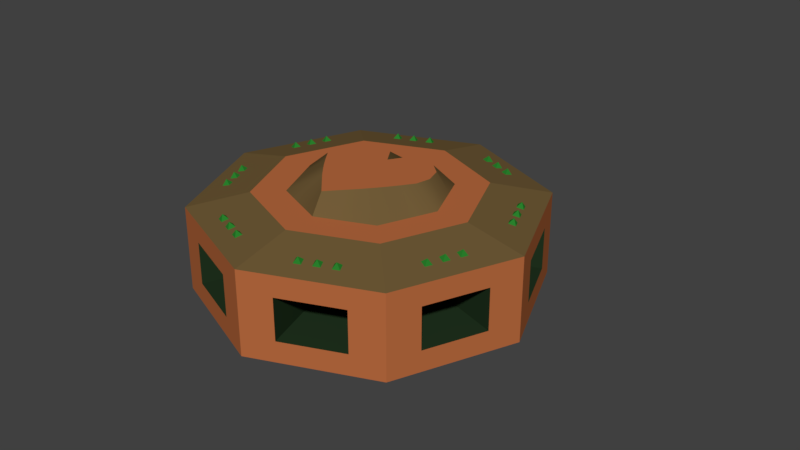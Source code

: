 # Source: cannoneer.blend  (saved by Blender 2.79.0; exported with 4.5.12 LTS)
import bpy
from mathutils import Matrix  # noqa: F401  (used for matrix-valued properties, if any)

bpy.ops.wm.read_factory_settings(use_empty=True)
scene = bpy.context.scene
scene.name = 'Scene'

# ---- collections
col_collection_1 = bpy.data.collections.new('Collection 1'); scene.collection.children.link(col_collection_1)
col_collection_2 = bpy.data.collections.new('Collection 2'); scene.collection.children.link(col_collection_2)
col_collection_2.hide_render = True
col_collection_2.hide_viewport = True
col_collection_3 = bpy.data.collections.new('Collection 3'); scene.collection.children.link(col_collection_3)
col_collection_3.hide_render = True
col_collection_3.hide_viewport = True
col_collection_4 = bpy.data.collections.new('Collection 4'); scene.collection.children.link(col_collection_4)
col_collection_4.hide_render = True
col_collection_4.hide_viewport = True

# ---- materials (node trees are filled in below, after node groups)
mat_bulb = bpy.data.materials.new('bulb')
mat_bulb.alpha_threshold = 0.0
mat_bulb.use_transparent_shadow = False
mat_bulb.diffuse_color = (0.02235, 0.214, 0.02544, 1.0)
mat_bulb.roughness = 0.5
mat_bulb.specular_intensity = 1.0
mat_body = bpy.data.materials.new('body')
mat_body.alpha_threshold = 0.0
mat_body.use_transparent_shadow = False
mat_body.diffuse_color = (0.4869, 0.1462, 0.05011, 1.0)
mat_body.roughness = 0.5
mat_body.specular_intensity = 1.0
mat_inner = bpy.data.materials.new('inner')
mat_inner.alpha_threshold = 0.0
mat_inner.use_transparent_shadow = False
mat_inner.diffuse_color = (0.01514, 0.03307, 0.01362, 1.0)
mat_inner.roughness = 0.5
mat_inner.specular_intensity = 1.0
mat_roof = bpy.data.materials.new('roof')
mat_roof.alpha_threshold = 0.0
mat_roof.use_transparent_shadow = False
mat_roof.diffuse_color = (0.1626, 0.1045, 0.03907, 1.0)
mat_roof.roughness = 0.5
mat_roof.specular_intensity = 1.0
mat_cannon = bpy.data.materials.new('cannon')
mat_cannon.alpha_threshold = 0.0
mat_cannon.use_transparent_shadow = False
mat_cannon.diffuse_color = (0.04695, 0.01965, 0.01895, 1.0)
mat_cannon.roughness = 0.5
mat_cannon.specular_intensity = 1.0
mat_ball = bpy.data.materials.new('ball')
mat_ball.alpha_threshold = 0.0
mat_ball.use_transparent_shadow = False
mat_ball.diffuse_color = (0.05222, 0.06715, 0.1473, 1.0)
mat_ball.roughness = 0.5
mat_ball.specular_intensity = 1.0
mat_shield = bpy.data.materials.new('shield')
mat_shield.alpha_threshold = 0.0
mat_shield.use_transparent_shadow = False
mat_shield.diffuse_color = (0.8553, 1.0, 0.7727, 1.0)
mat_shield.roughness = 0.5
mat_shield.specular_intensity = 1.0

# ---- material node trees

# ---- world
world_world = bpy.data.worlds.new('World'); scene.world = world_world
world_world.color = (0.05088, 0.05088, 0.05088)
world_world.use_sun_shadow = False
world_world.sun_shadow_jitter_overblur = 0.0
world_world.cycles.sampling_method = 'MANUAL'

# ---- meshes
me_bulb = bpy.data.meshes.new('bulb')
me_bulb.from_pydata([(0.7792, -0.2895, 0.2588), (0.7557, -0.3463, 0.2588), (0.7002, -0.3232, 0.2712), (0.7237, -0.2665, 0.2712), (0.7477, -0.3097, 0.3075), (0.8175, -0.1971, 0.2588), (0.794, -0.2539, 0.2588), (0.7384, -0.2309, 0.2712), (0.7619, -0.1741, 0.2712), (0.786, -0.2173, 0.3075), (0.741, -0.3819, 0.2588), (0.7175, -0.4386, 0.2588), (0.6619, -0.4156, 0.2712), (0.6854, -0.3589, 0.2712), (0.7095, -0.4021, 0.3075)], [], [(0, 4, 1), (1, 4, 2), (2, 4, 3), (3, 4, 0), (5, 9, 6), (6, 9, 7), (7, 9, 8), (8, 9, 5), (10, 14, 11), (11, 14, 12), (12, 14, 13), (13, 14, 10)])
me_bulb.materials.append(mat_bulb)
me_bulb.use_remesh_preserve_volume = False
me_bulb.use_remesh_preserve_attributes = False
me_bulb.use_mirror_vertex_groups = False
me_bulb.update()
me_body = bpy.data.meshes.new('body')
me_body.from_pydata([(0.7071, -0.7071, -0.25), (0.7071, -0.7071, 0.25), (0.4596, -0.4596, 0.3251), (0.7071, -0.7071, 0.125), (0.7071, -0.7071, -0.125), (0.5303, -0.7803, -0.25), (0.1768, -0.9268, -0.25), (0.1768, -0.9268, 0.25), (0.5303, -0.7803, 0.25), (0.5303, -0.7803, -0.125), (0.1768, -0.9268, -0.125), (0.5303, -0.7803, 0.125), (0.1768, -0.9268, 0.125), (0.9268, -0.1768, -0.25), (0.7803, -0.5303, -0.25), (0.7803, -0.5303, 0.25), (0.9268, -0.1768, 0.25), (0.9268, -0.1768, -0.125), (0.7803, -0.5303, -0.125), (0.9268, -0.1768, 0.125), (0.7803, -0.5303, 0.125), (0.4118, -0.1076, 0.3251), (0.3064, -0.5231, 0.3251), (0.1532, -0.5865, 0.3251), (0.5865, -0.1532, 0.3251), (0.5231, -0.3064, 0.3251), (0.1076, -0.4118, 0.3251), (-0.7071, -0.7071, -0.25), (-0.7071, -0.7071, 0.25), (0.0, -1.0, -0.25), (0.0, -1.0, 0.25), (0.0, -0.65, 0.3251), (-0.4596, -0.4596, 0.3251), (-0.7071, -0.7071, 0.125), (-0.7071, -0.7071, -0.125), (0.0, -1.0, 0.125), (0.0, -1.0, -0.125), (-0.5303, -0.7803, -0.25), (-0.1768, -0.9268, -0.25), (-0.1768, -0.9268, 0.25), (-0.5303, -0.7803, 0.25), (-0.5303, -0.7803, -0.125), (-0.1768, -0.9268, -0.125), (-0.5303, -0.7803, 0.125), (-0.1768, -0.9268, 0.125), (-0.9268, -0.1768, -0.25), (-0.7803, -0.5303, -0.25), (-0.7803, -0.5303, 0.25), (-0.9268, -0.1768, 0.25), (-0.9268, -0.1768, -0.125), (-0.7803, -0.5303, -0.125), (-0.9268, -0.1768, 0.125), (-0.7803, -0.5303, 0.125), (-0.2151, -0.3673, 0.3251), (-0.3064, -0.5231, 0.3251), (-0.1532, -0.5865, 0.3251), (-0.5865, -0.1532, 0.3251), (-0.5231, -0.3064, 0.3251), (-0.3227, -0.3227, 0.3251), (-0.1076, -0.4118, 0.3251), (-0.3673, -0.2151, 0.3251), (1.0, 0.0, -0.25), (1.0, 0.0, 0.25), (0.7071, 0.7071, -0.25), (0.7071, 0.7071, 0.25), (0.3227, 0.3227, 0.3251), (0.65, 0.0, 0.3251), (0.4596, 0.4596, 0.3251), (1.0, 0.0, 0.125), (1.0, 0.0, -0.125), (0.7071, 0.7071, 0.125), (0.7071, 0.7071, -0.125), (0.5303, 0.7803, -0.25), (0.1768, 0.9268, -0.25), (0.1768, 0.9268, 0.25), (0.5303, 0.7803, 0.25), (0.5303, 0.7803, -0.125), (0.1768, 0.9268, -0.125), (0.5303, 0.7803, 0.125), (0.1768, 0.9268, 0.125), (0.9268, 0.1768, -0.25), (0.7803, 0.5303, -0.25), (0.7803, 0.5303, 0.25), (0.9268, 0.1768, 0.25), (0.9268, 0.1768, -0.125), (0.7803, 0.5303, -0.125), (0.9268, 0.1768, 0.125), (0.7803, 0.5303, 0.125), (0.2151, 0.3673, 0.3251), (0.1076, 0.4118, 0.3251), (0.3064, 0.5231, 0.3251), (0.1532, 0.5865, 0.3251), (0.5865, 0.1532, 0.3251), (0.5231, 0.3064, 0.3251), (0.4564, 0.0, 0.3251), (0.4118, 0.1076, 0.3251), (-1.0, 0.0, -0.25), (-1.0, 0.0, 0.25), (-0.7071, 0.7071, -0.25), (-0.7071, 0.7071, 0.25), (0.0, 1.0, -0.25), (0.0, 1.0, 0.25), (0.0, 0.4564, 0.3251), (-0.65, 0.0, 0.3251), (0.0, 0.65, 0.3251), (-0.4596, 0.4596, 0.3251), (0.0, 0.0, -0.25), (-1.0, 0.0, 0.125), (-1.0, 0.0, -0.125), (-0.7071, 0.7071, 0.125), (-0.7071, 0.7071, -0.125), (0.0, 1.0, 0.125), (0.0, 1.0, -0.125), (-0.5303, 0.7803, -0.25), (-0.1768, 0.9268, -0.25), (-0.1768, 0.9268, 0.25), (-0.5303, 0.7803, 0.25), (-0.5303, 0.7803, -0.125), (-0.1768, 0.9268, -0.125), (-0.5303, 0.7803, 0.125), (-0.1768, 0.9268, 0.125), (-0.9268, 0.1768, -0.25), (-0.7803, 0.5303, -0.25), (-0.7803, 0.5303, 0.25), (-0.9268, 0.1768, 0.25), (-0.9268, 0.1768, -0.125), (-0.7803, 0.5303, -0.125), (-0.9268, 0.1768, 0.125), (-0.7803, 0.5303, 0.125), (-0.3064, 0.5231, 0.3251), (-0.1532, 0.5865, 0.3251), (-0.5865, 0.1532, 0.3251), (-0.5231, 0.3064, 0.3251), (0.0, 0.0, 0.0), (-0.3227, 0.3227, 0.3251), (-0.2151, 0.3673, 0.3251), (-0.1076, 0.4118, 0.3251), (0.3227, -0.3227, 0.3251), (0.2151, -0.3673, 0.3251), (0.3673, -0.2151, 0.3251), (0.0, -0.4564, 0.3251), (-0.4118, -0.1076, 0.3251), (0.3673, 0.2151, 0.3251), (-0.4564, 0.0, 0.3251), (-0.4118, 0.1076, 0.3251), (-0.3673, 0.2151, 0.3251), (0.0, 0.0, 0.4414), (0.2216, -0.1298, 0.4414), (0.2662, -0.06952, 0.4414), (-0.157, 0.268, 0.4414), (-0.2391, 0.2391, 0.4414), (0.0, 0.137, 0.4414), (0.06067, 0.2323, 0.4414), (-0.1807, -0.1807, 0.4414), (-0.2216, -0.1298, 0.4414), (-0.06067, 0.2323, 0.4414), (0.157, 0.268, 0.4414), (0.2391, 0.2391, 0.4414), (0.0, -0.3839, 0.4414), (-0.07791, -0.2983, 0.4414), (-0.3336, 0.08714, 0.4414), (-0.3146, 0.0, 0.4414), (0.1807, -0.1807, 0.4414), (-0.1368, -0.2336, 0.4414), (-0.3062, 0.1794, 0.4414), (0.07791, -0.2983, 0.4414), (0.3336, 0.08714, 0.4414), (0.3146, 0.0, 0.4414), (0.1368, -0.2336, 0.4414), (0.3062, 0.1794, 0.4414), (-0.2662, -0.06952, 0.4414)], [], [(20, 15, 1, 3), (12, 7, 30, 35), (7, 8, 22, 23), (24, 66, 94, 21), (22, 2, 137, 138), (14, 0, 106), (6, 29, 106), (6, 10, 36, 29), (10, 12, 35, 36), (14, 18, 4, 0), (18, 20, 3, 4), (4, 3, 11, 9), (12, 10, 133), (0, 4, 9, 5), (5, 9, 10, 6), (0, 5, 106), (5, 6, 106), (3, 1, 8, 11), (11, 8, 7, 12), (69, 68, 19, 17), (17, 19, 133), (61, 69, 17, 13), (13, 17, 18, 14), (61, 13, 106), (13, 14, 106), (68, 62, 16, 19), (19, 16, 15, 20), (31, 23, 26, 140), (23, 22, 138, 26), (2, 25, 139, 137), (25, 24, 21, 139), (62, 66, 24, 16), (15, 16, 24, 25), (1, 15, 25, 2), (1, 2, 22, 8), (30, 7, 23, 31), (9, 11, 133), (18, 17, 133), (19, 20, 133), (20, 18, 133), (10, 9, 133), (11, 12, 133), (52, 33, 28, 47), (44, 35, 30, 39), (39, 55, 54, 40), (56, 141, 143, 103), (54, 53, 58, 32), (46, 106, 27), (38, 106, 29), (38, 29, 36, 42), (42, 36, 35, 44), (46, 27, 34, 50), (50, 34, 33, 52), (34, 41, 43, 33), (44, 133, 42), (27, 37, 41, 34), (37, 38, 42, 41), (27, 106, 37), (37, 106, 38), (33, 43, 40, 28), (43, 44, 39, 40), (108, 49, 51, 107), (49, 133, 51), (96, 45, 49, 108), (45, 46, 50, 49), (96, 106, 45), (45, 106, 46), (107, 51, 48, 97), (51, 52, 47, 48), (31, 140, 59, 55), (55, 59, 53, 54), (32, 58, 60, 57), (57, 60, 141, 56), (97, 48, 56, 103), (47, 57, 56, 48), (28, 32, 57, 47), (28, 40, 54, 32), (30, 31, 55, 39), (41, 133, 43), (50, 133, 49), (51, 133, 52), (52, 133, 50), (42, 133, 41), (43, 133, 44), (87, 70, 64, 82), (79, 111, 101, 74), (74, 91, 90, 75), (92, 95, 94, 66), (90, 88, 65, 67), (81, 106, 63), (73, 106, 100), (73, 100, 112, 77), (77, 112, 111, 79), (81, 63, 71, 85), (85, 71, 70, 87), (71, 76, 78, 70), (79, 133, 77), (63, 72, 76, 71), (72, 73, 77, 76), (63, 106, 72), (72, 106, 73), (70, 78, 75, 64), (78, 79, 74, 75), (69, 84, 86, 68), (84, 133, 86), (61, 80, 84, 69), (80, 81, 85, 84), (61, 106, 80), (80, 106, 81), (68, 86, 83, 62), (86, 87, 82, 83), (104, 102, 89, 91), (91, 89, 88, 90), (67, 65, 142, 93), (93, 142, 95, 92), (62, 83, 92, 66), (82, 93, 92, 83), (64, 67, 93, 82), (64, 75, 90, 67), (101, 104, 91, 74), (76, 133, 78), (85, 133, 84), (86, 133, 87), (87, 133, 85), (77, 133, 76), (78, 133, 79), (128, 123, 99, 109), (120, 115, 101, 111), (115, 116, 129, 130), (131, 103, 143, 144), (129, 105, 134, 135), (122, 98, 106), (114, 100, 106), (114, 118, 112, 100), (118, 120, 111, 112), (122, 126, 110, 98), (126, 128, 109, 110), (110, 109, 119, 117), (120, 118, 133), (98, 110, 117, 113), (113, 117, 118, 114), (98, 113, 106), (113, 114, 106), (109, 99, 116, 119), (119, 116, 115, 120), (108, 107, 127, 125), (125, 127, 133), (96, 108, 125, 121), (121, 125, 126, 122), (96, 121, 106), (121, 122, 106), (107, 97, 124, 127), (127, 124, 123, 128), (104, 130, 136, 102), (130, 129, 135, 136), (105, 132, 145, 134), (132, 131, 144, 145), (97, 103, 131, 124), (123, 124, 131, 132), (99, 123, 132, 105), (99, 105, 129, 116), (101, 115, 130, 104), (117, 119, 133), (126, 125, 133), (127, 128, 133), (128, 126, 133), (118, 117, 133), (119, 120, 133), (157, 156, 146), (156, 152, 146), (169, 157, 146), (170, 154, 146), (153, 163, 146), (148, 146, 147), (159, 158, 146), (161, 170, 146), (168, 146, 165), (147, 146, 162), (167, 166, 146), (154, 153, 146), (164, 146, 150), (162, 146, 168), (167, 146, 148), (160, 146, 164), (150, 146, 149), (163, 159, 146), (149, 146, 155), (166, 169, 146), (161, 146, 160), (165, 146, 158), (152, 151, 146), (155, 146, 151), (142, 65, 157, 169), (136, 155, 151, 102), (94, 167, 148, 21), (141, 60, 154, 170), (145, 164, 150, 134), (138, 168, 165, 26), (143, 141, 170, 161), (95, 142, 169, 166), (137, 162, 168, 138), (53, 59, 159, 163), (94, 95, 166, 167), (26, 165, 158, 140), (144, 160, 164, 145), (58, 53, 163, 153), (88, 89, 152, 156), (139, 147, 162, 137), (143, 161, 160, 144), (59, 140, 158, 159), (65, 88, 156, 157), (135, 149, 155, 136), (60, 58, 153, 154), (89, 102, 151, 152), (134, 150, 149, 135), (21, 148, 147, 139)])
me_body.polygons.foreach_set('use_smooth', [True] * 216)
me_body.polygons.foreach_set('material_index', [0, 0, 2, 0, 0, 0, 0, 0, 0, 0, 0, 0, 1, 0, 0, 0, 0, 0, 0, 0, 1, 0, 0, 0, 0, 0, 0, 0, 0, 0, 0, 2, 2, 2, 2, 2, 1, 1, 1, 1, 1, 1, 0, 0, 2, 0, 0, 0, 0, 0, 0, 0, 0, 0, 1, 0, 0, 0, 0, 0, 0, 0, 1, 0, 0, 0, 0, 0, 0, 0, 0, 0, 0, 2, 2, 2, 2, 2, 1, 1, 1, 1, 1, 1, 0, 0, 2, 0, 0, 0, 0, 0, 0, 0, 0, 0, 1, 0, 0, 0, 0, 0, 0, 0, 1, 0, 0, 0, 0, 0, 0, 0, 0, 0, 0, 2, 2, 2, 2, 2, 1, 1, 1, 1, 1, 1, 0, 0, 2, 0, 0, 0, 0, 0, 0, 0, 0, 0, 1, 0, 0, 0, 0, 0, 0, 0, 1, 0, 0, 0, 0, 0, 0, 0, 0, 0, 0, 2, 2, 2, 2, 2, 1, 1, 1, 1, 1, 1, 0, 0, 0, 0, 0, 0, 0, 0, 0, 0, 0, 0, 0, 0, 0, 0, 0, 0, 0, 0, 0, 0, 0, 0, 2, 2, 2, 2, 2, 2, 2, 2, 2, 2, 2, 2, 2, 2, 2, 2, 2, 2, 2, 2, 2, 2, 2, 2])
_k = set([(1, 2), (1, 8), (1, 15), (2, 22), (2, 25), (7, 8), (7, 30), (15, 16), (16, 62), (21, 94), (21, 139), (22, 23), (23, 31), (24, 25), (24, 66), (26, 138), (26, 140), (28, 32), (28, 40), (28, 47), (30, 31), (30, 39), (31, 55), (32, 54), (32, 57), (39, 40), (47, 48), (48, 97), (53, 58), (53, 59), (54, 55), (56, 57), (56, 103), (58, 60), (59, 140), (60, 141), (62, 66), (62, 83), (64, 67), (64, 75), (64, 82), (65, 88), (65, 142), (66, 92), (67, 90), (67, 93), (74, 75), (74, 101), (82, 83), (88, 89), (89, 102), (90, 91), (91, 104), (92, 93), (94, 95), (95, 142), (97, 103), (97, 124), (99, 105), (99, 116), (99, 123), (101, 104), (101, 115), (102, 136), (102, 151), (103, 131), (104, 130), (105, 129), (105, 132), (115, 116), (123, 124), (129, 130), (131, 132), (134, 135), (134, 145), (135, 136), (137, 138), (137, 139), (140, 158), (141, 143), (143, 144), (144, 145), (147, 148), (147, 162), (148, 167), (149, 150), (149, 155), (150, 164), (151, 152), (151, 155), (152, 156), (153, 154), (153, 163), (154, 170), (156, 157), (157, 169), (158, 159), (158, 165), (159, 163), (160, 161), (160, 164), (161, 170), (162, 168), (165, 168), (166, 167), (166, 169)])
me_body.attributes.new('sharp_edge', 'BOOLEAN', 'EDGE').data.foreach_set('value', [ (min(e.vertices), max(e.vertices)) in _k for e in me_body.edges])
me_body.materials.append(mat_body)
me_body.materials.append(mat_inner)
me_body.materials.append(mat_roof)
me_body.use_remesh_preserve_volume = False
me_body.use_remesh_preserve_attributes = False
me_body.use_mirror_vertex_groups = False
me_body.update()
me_cannon = bpy.data.meshes.new('cannon')
me_cannon.from_pydata([(0.3463, 1.523, 1.424e-07), (0.3463, -0.401, 2.774e-08), (0.32, 1.523, -0.1325), (0.32, -0.401, -0.1325), (0.2449, 1.523, -0.2449), (0.2449, -0.401, -0.2449), (0.1325, 1.523, -0.32), (0.1325, -0.401, -0.32), (-5.588e-08, 1.523, -0.3463), (6.333e-08, -0.401, -0.3463), (-0.1325, 1.523, -0.32), (-0.1325, -0.401, -0.32), (-0.2449, 1.523, -0.2449), (-0.2449, -0.401, -0.2449), (-0.32, 1.523, -0.1325), (-0.32, -0.401, -0.1325), (-0.3463, 1.523, -2.96e-08), (-0.3463, -0.401, -8.694e-08), (-0.32, 1.523, 0.1325), (-0.32, -0.401, 0.1325), (-0.2449, 1.523, 0.2449), (-0.2449, -0.401, 0.2449), (-0.1325, 1.523, 0.32), (-0.1325, -0.401, 0.32), (-1.751e-07, 1.523, 0.3463), (3.725e-09, -0.401, 0.3463), (0.1325, 1.523, 0.32), (0.1325, -0.401, 0.32), (0.2449, 1.523, 0.2449), (0.2449, -0.401, 0.2449), (0.32, 1.523, 0.1325), (0.32, -0.401, 0.1325), (0.3463, 0.405, 1.171e-07), (0.4989, 0.001979, 8.452e-08), (0.4609, 0.001979, -0.1909), (0.32, 0.405, -0.1325), (0.3528, 0.001979, -0.3528), (0.2449, 0.405, -0.2449), (0.1909, 0.001979, -0.4609), (0.1325, 0.405, -0.32), (6.333e-08, 0.001979, -0.4989), (-1.118e-08, 0.405, -0.3463), (-0.1909, 0.001979, -0.4609), (-0.1325, 0.405, -0.32), (-0.3528, 0.001978, -0.3528), (-0.2449, 0.405, -0.2449), (-0.4609, 0.001978, -0.1909), (-0.32, 0.405, -0.1325), (-0.4989, 0.001979, -1.142e-07), (-0.3463, 0.405, -3.187e-08), (-0.4609, 0.001978, 0.1909), (-0.32, 0.405, 0.1325), (-0.3528, 0.001978, 0.3528), (-0.2449, 0.405, 0.2449), (-0.1909, 0.001979, 0.4609), (-0.1325, 0.405, 0.32), (-5.588e-08, 0.001979, 0.4989), (-6.333e-08, 0.405, 0.3463), (0.1909, 0.001979, 0.4609), (0.1325, 0.405, 0.32), (0.3528, 0.001979, 0.3528), (0.2449, 0.405, 0.2449), (0.4609, 0.001979, 0.1909), (0.32, 0.405, 0.1325), (0.1961, -0.4822, 2.774e-08), (0.2314, 1.523, 1.044e-07), (0.2137, 1.523, -0.08854), (0.1636, 1.523, -0.1636), (0.08854, 1.523, -0.2137), (-5.588e-08, 1.523, -0.2314), (-0.08854, 1.523, -0.2137), (-0.1636, 1.523, -0.1636), (-0.2137, 1.523, -0.08854), (-0.2314, 1.523, -1.057e-08), (-0.2137, 1.523, 0.08854), (-0.1636, 1.523, 0.1636), (-0.08854, 1.523, 0.2137), (-1.751e-07, 1.523, 0.2314), (0.08854, 1.523, 0.2137), (0.1636, 1.523, 0.1636), (0.2137, 1.523, 0.08854), (-8.941e-08, 0.5533, 2.774e-08), (0.435, 0.2706, 1.171e-07), (0.4019, 0.2706, -0.1665), (0.3076, 0.2706, -0.3076), (0.1665, 0.2706, -0.4019), (3.725e-09, 0.2706, -0.435), (-0.1665, 0.2706, -0.4019), (-0.3076, 0.2706, -0.3076), (-0.4019, 0.2706, -0.1665), (-0.435, 0.2706, -7.657e-08), (-0.4019, 0.2706, 0.1665), (-0.3076, 0.2706, 0.3076), (-0.1665, 0.2706, 0.4019), (-5.588e-08, 0.2706, 0.435), (0.1665, 0.2706, 0.4019), (0.3076, 0.2706, 0.3076), (0.4019, 0.2706, 0.1665), (0.435, -0.2667, 5.754e-08), (0.4019, -0.2667, -0.1665), (0.3076, -0.2667, -0.3076), (0.1665, -0.2667, -0.4019), (6.333e-08, -0.2667, -0.435), (-0.1665, -0.2667, -0.4019), (-0.3076, -0.2667, -0.3076), (-0.4019, -0.2667, -0.1665), (-0.435, -0.2667, -1.041e-07), (-0.4019, -0.2667, 0.1665), (-0.3076, -0.2667, 0.3076), (-0.1665, -0.2667, 0.4019), (3.725e-09, -0.2667, 0.435), (0.1665, -0.2667, 0.4019), (0.3076, -0.2667, 0.3076), (0.4019, -0.2667, 0.1665), (0.1812, -0.4822, -0.07504), (0.1387, -0.4822, -0.1387), (0.07504, -0.4822, -0.1812), (6.333e-08, -0.4822, -0.1961), (-0.07504, -0.4822, -0.1812), (-0.1387, -0.4822, -0.1387), (-0.1812, -0.4822, -0.07504), (-0.1961, -0.4822, -3.719e-08), (-0.1812, -0.4822, 0.07504), (-0.1387, -0.4822, 0.1387), (-0.07504, -0.4822, 0.1812), (6.333e-08, -0.4822, 0.1961), (0.07504, -0.4822, 0.1812), (0.1387, -0.4822, 0.1387), (0.1812, -0.4822, 0.07504), (6.333e-08, -0.5209, 2.774e-08)], [], [(98, 1, 3, 99), (99, 3, 5, 100), (100, 5, 7, 101), (101, 7, 9, 102), (102, 9, 11, 103), (103, 11, 13, 104), (104, 13, 15, 105), (105, 15, 17, 106), (106, 17, 19, 107), (107, 19, 21, 108), (108, 21, 23, 109), (109, 23, 25, 110), (110, 25, 27, 111), (111, 27, 29, 112), (7, 5, 115, 116), (112, 29, 31, 113), (113, 31, 1, 98), (20, 22, 76, 75), (30, 63, 32, 0), (97, 62, 33, 82), (28, 61, 63, 30), (96, 60, 62, 97), (26, 59, 61, 28), (95, 58, 60, 96), (24, 57, 59, 26), (94, 56, 58, 95), (22, 55, 57, 24), (93, 54, 56, 94), (20, 53, 55, 22), (92, 52, 54, 93), (18, 51, 53, 20), (91, 50, 52, 92), (16, 49, 51, 18), (90, 48, 50, 91), (14, 47, 49, 16), (89, 46, 48, 90), (12, 45, 47, 14), (88, 44, 46, 89), (10, 43, 45, 12), (87, 42, 44, 88), (8, 41, 43, 10), (86, 40, 42, 87), (6, 39, 41, 8), (85, 38, 40, 86), (4, 37, 39, 6), (84, 36, 38, 85), (2, 35, 37, 4), (83, 34, 36, 84), (0, 32, 35, 2), (82, 33, 34, 83), (11, 9, 117, 118), (5, 3, 114, 115), (19, 17, 121, 122), (1, 31, 128, 64), (13, 11, 118, 119), (3, 1, 64, 114), (31, 29, 127, 128), (25, 23, 124, 125), (17, 15, 120, 121), (21, 19, 122, 123), (15, 13, 119, 120), (27, 25, 125, 126), (9, 7, 116, 117), (29, 27, 126, 127), (23, 21, 123, 124), (68, 69, 81), (30, 0, 65, 80), (6, 8, 69, 68), (16, 18, 74, 73), (26, 28, 79, 78), (2, 4, 67, 66), (12, 14, 72, 71), (22, 24, 77, 76), (8, 10, 70, 69), (18, 20, 75, 74), (28, 30, 80, 79), (4, 6, 68, 67), (14, 16, 73, 72), (0, 2, 66, 65), (24, 26, 78, 77), (10, 12, 71, 70), (76, 77, 81), (69, 70, 81), (77, 78, 81), (70, 71, 81), (78, 79, 81), (71, 72, 81), (79, 80, 81), (72, 73, 81), (65, 66, 81), (80, 65, 81), (73, 74, 81), (66, 67, 81), (74, 75, 81), (67, 68, 81), (75, 76, 81), (32, 82, 83, 35), (35, 83, 84, 37), (37, 84, 85, 39), (39, 85, 86, 41), (41, 86, 87, 43), (43, 87, 88, 45), (45, 88, 89, 47), (47, 89, 90, 49), (49, 90, 91, 51), (51, 91, 92, 53), (53, 92, 93, 55), (55, 93, 94, 57), (57, 94, 95, 59), (59, 95, 96, 61), (61, 96, 97, 63), (63, 97, 82, 32), (62, 113, 98, 33), (60, 112, 113, 62), (58, 111, 112, 60), (56, 110, 111, 58), (54, 109, 110, 56), (52, 108, 109, 54), (50, 107, 108, 52), (48, 106, 107, 50), (46, 105, 106, 48), (44, 104, 105, 46), (42, 103, 104, 44), (40, 102, 103, 42), (38, 101, 102, 40), (36, 100, 101, 38), (34, 99, 100, 36), (33, 98, 99, 34), (114, 64, 129), (121, 120, 129), (128, 127, 129), (120, 119, 129), (127, 126, 129), (119, 118, 129), (126, 125, 129), (118, 117, 129), (125, 124, 129), (117, 116, 129), (124, 123, 129), (116, 115, 129), (64, 128, 129), (123, 122, 129), (115, 114, 129), (122, 121, 129)])
me_cannon.polygons.foreach_set('use_smooth', [True] * 144)
me_cannon.polygons.foreach_set('material_index', [0, 0, 0, 0, 0, 0, 0, 0, 0, 0, 0, 0, 0, 0, 0, 0, 0, 0, 0, 0, 0, 0, 0, 0, 0, 0, 0, 0, 0, 0, 0, 0, 0, 0, 0, 0, 0, 0, 0, 0, 0, 0, 0, 0, 0, 0, 0, 0, 0, 0, 0, 0, 0, 0, 0, 0, 0, 0, 0, 0, 0, 0, 0, 0, 0, 1, 0, 0, 0, 0, 0, 0, 0, 0, 0, 0, 0, 0, 0, 0, 0, 1, 1, 1, 1, 1, 1, 1, 1, 1, 1, 1, 1, 1, 1, 1, 0, 0, 0, 0, 0, 0, 0, 0, 0, 0, 0, 0, 0, 0, 0, 0, 0, 0, 0, 0, 0, 0, 0, 0, 0, 0, 0, 0, 0, 0, 0, 0, 0, 0, 0, 0, 0, 0, 0, 0, 0, 0, 0, 0, 0, 0, 0, 0])
me_cannon.materials.append(mat_cannon)
me_cannon.materials.append(mat_inner)
me_cannon.use_remesh_preserve_volume = False
me_cannon.use_remesh_preserve_attributes = False
me_cannon.use_mirror_vertex_groups = False
me_cannon.update()
me_ball = bpy.data.meshes.new('ball')
me_ball.from_pydata([(0.0, 0.0, -1.0), (0.7236, -0.5257, -0.4472), (-0.2764, -0.8506, -0.4472), (-0.8944, 0.0, -0.4472), (-0.2764, 0.8506, -0.4472), (0.7236, 0.5257, -0.4472), (0.2764, -0.8506, 0.4472), (-0.7236, -0.5257, 0.4472), (-0.7236, 0.5257, 0.4472), (0.2764, 0.8506, 0.4472), (0.8944, 0.0, 0.4472), (0.0, 0.0, 1.0), (-0.1625, -0.5, -0.8507), (0.4253, -0.309, -0.8507), (0.2629, -0.809, -0.5257), (0.8506, 0.0, -0.5257), (0.4253, 0.309, -0.8507), (-0.5257, 0.0, -0.8507), (-0.6882, -0.5, -0.5257), (-0.1625, 0.5, -0.8507), (-0.6882, 0.5, -0.5257), (0.2629, 0.809, -0.5257), (0.9511, -0.309, 0.0), (0.9511, 0.309, 0.0), (0.0, -1.0, 0.0), (0.5878, -0.809, 0.0), (-0.9511, -0.309, 0.0), (-0.5878, -0.809, 0.0), (-0.5878, 0.809, 0.0), (-0.9511, 0.309, 0.0), (0.5878, 0.809, 0.0), (0.0, 1.0, 0.0), (0.6882, -0.5, 0.5257), (-0.2629, -0.809, 0.5257), (-0.8506, 0.0, 0.5257), (-0.2629, 0.809, 0.5257), (0.6882, 0.5, 0.5257), (0.1625, -0.5, 0.8507), (0.5257, 0.0, 0.8507), (-0.4253, -0.309, 0.8507), (-0.4253, 0.309, 0.8507), (0.1625, 0.5, 0.8507)], [], [(0, 13, 12), (1, 13, 15), (0, 12, 17), (0, 17, 19), (0, 19, 16), (1, 15, 22), (2, 14, 24), (3, 18, 26), (4, 20, 28), (5, 21, 30), (1, 22, 25), (2, 24, 27), (3, 26, 29), (4, 28, 31), (5, 30, 23), (6, 32, 37), (7, 33, 39), (8, 34, 40), (9, 35, 41), (10, 36, 38), (38, 41, 11), (38, 36, 41), (36, 9, 41), (41, 40, 11), (41, 35, 40), (35, 8, 40), (40, 39, 11), (40, 34, 39), (34, 7, 39), (39, 37, 11), (39, 33, 37), (33, 6, 37), (37, 38, 11), (37, 32, 38), (32, 10, 38), (23, 36, 10), (23, 30, 36), (30, 9, 36), (31, 35, 9), (31, 28, 35), (28, 8, 35), (29, 34, 8), (29, 26, 34), (26, 7, 34), (27, 33, 7), (27, 24, 33), (24, 6, 33), (25, 32, 6), (25, 22, 32), (22, 10, 32), (30, 31, 9), (30, 21, 31), (21, 4, 31), (28, 29, 8), (28, 20, 29), (20, 3, 29), (26, 27, 7), (26, 18, 27), (18, 2, 27), (24, 25, 6), (24, 14, 25), (14, 1, 25), (22, 23, 10), (22, 15, 23), (15, 5, 23), (16, 21, 5), (16, 19, 21), (19, 4, 21), (19, 20, 4), (19, 17, 20), (17, 3, 20), (17, 18, 3), (17, 12, 18), (12, 2, 18), (15, 16, 5), (15, 13, 16), (13, 0, 16), (12, 14, 2), (12, 13, 14), (13, 1, 14)])
me_ball.polygons.foreach_set('use_smooth', [True] * 80)
me_ball.materials.append(mat_ball)
me_ball.use_remesh_preserve_volume = False
me_ball.use_remesh_preserve_attributes = False
me_ball.use_mirror_vertex_groups = False
me_ball.update()
me_shield = bpy.data.meshes.new('shield')
me_shield.from_pydata([(-8.179e-09, 0.0, -1.035), (0.749, -0.5442, -0.4629), (-0.2861, -0.8805, -0.4629), (-0.9258, 0.0, -0.4629), (-0.2861, 0.8805, -0.4629), (0.749, 0.5442, -0.4629), (0.2861, -0.8805, 0.4629), (-0.749, -0.5442, 0.4629), (-0.749, 0.5442, 0.4629), (0.2861, 0.8805, 0.4629), (0.9258, 0.0, 0.4629), (-8.179e-09, 0.0, 1.035), (-0.241, -0.7417, -0.6806), (-0.1682, -0.5176, -0.8805), (-0.08033, -0.2472, -1.002), (0.2103, -0.1528, -1.002), (0.4403, -0.3199, -0.8805), (0.631, -0.4584, -0.6806), (0.5506, -0.7057, -0.5199), (0.2721, -0.8374, -0.5442), (-0.03068, -0.8945, -0.5199), (0.8413, 0.3056, -0.5199), (0.8805, 0.0, -0.5442), (0.8413, -0.3056, -0.5199), (0.2103, 0.1528, -1.002), (0.4403, 0.3199, -0.8805), (0.631, 0.4584, -0.6806), (-0.7799, 0.0, -0.6806), (-0.5442, 0.0, -0.8805), (-0.26, 0.0, -1.002), (-0.501, -0.7417, -0.5199), (-0.7124, -0.5176, -0.5442), (-0.8602, -0.2472, -0.5199), (-0.241, 0.7417, -0.6806), (-0.1682, 0.5176, -0.8805), (-0.08033, 0.2472, -1.002), (-0.8602, 0.2472, -0.5199), (-0.7124, 0.5176, -0.5442), (-0.501, 0.7417, -0.5199), (-0.03068, 0.8945, -0.5199), (0.2721, 0.8374, -0.5442), (0.5506, 0.7057, -0.5199), (0.9902, -0.1528, 0.26), (0.9845, -0.3199, -1.813e-08), (0.8909, -0.4584, -0.26), (0.8909, 0.4584, -0.26), (0.9845, 0.3199, 1.813e-08), (0.9902, 0.1528, 0.26), (0.1607, -0.989, 0.26), (-8.179e-09, -1.035, -1.813e-08), (-0.1607, -0.989, -0.26), (0.7113, -0.7057, -0.26), (0.6084, -0.8374, 1.813e-08), (0.4513, -0.8945, 0.26), (-0.8909, -0.4584, 0.26), (-0.9845, -0.3199, -1.813e-08), (-0.9902, -0.1528, -0.26), (-0.4513, -0.8945, -0.26), (-0.6084, -0.8374, 1.813e-08), (-0.7113, -0.7057, 0.26), (-0.7113, 0.7057, 0.26), (-0.6084, 0.8374, -1.813e-08), (-0.4513, 0.8945, -0.26), (-0.9902, 0.1528, -0.26), (-0.9845, 0.3199, 1.813e-08), (-0.8909, 0.4584, 0.26), (0.4513, 0.8945, 0.26), (0.6084, 0.8374, -1.813e-08), (0.7113, 0.7057, -0.26), (-0.1607, 0.989, -0.26), (-8.179e-09, 1.035, 1.813e-08), (0.1607, 0.989, 0.26), (0.8602, -0.2472, 0.5199), (0.7124, -0.5176, 0.5442), (0.501, -0.7417, 0.5199), (0.03068, -0.8945, 0.5199), (-0.2721, -0.8374, 0.5442), (-0.5506, -0.7057, 0.5199), (-0.8413, -0.3056, 0.5199), (-0.8805, 0.0, 0.5442), (-0.8413, 0.3056, 0.5199), (-0.5506, 0.7057, 0.5199), (-0.2721, 0.8374, 0.5442), (0.03068, 0.8945, 0.5199), (0.501, 0.7417, 0.5199), (0.7124, 0.5176, 0.5442), (0.8602, 0.2472, 0.5199), (0.08033, -0.2472, 1.002), (0.1682, -0.5176, 0.8805), (0.241, -0.7417, 0.6806), (0.7799, 0.0, 0.6806), (0.5442, 0.0, 0.8805), (0.26, 0.0, 1.002), (-0.2103, -0.1528, 1.002), (-0.4403, -0.3199, 0.8805), (-0.631, -0.4584, 0.6806), (-0.2103, 0.1528, 1.002), (-0.4403, 0.3199, 0.8805), (-0.631, 0.4584, 0.6806), (0.08033, 0.2472, 1.002), (0.1682, 0.5176, 0.8805), (0.241, 0.7417, 0.6806), (0.3745, 0.2721, 0.9258), (0.6606, 0.2721, 0.749), (0.4629, 0.5442, 0.749), (-0.1431, 0.4403, 0.9258), (-0.05464, 0.7124, 0.749), (-0.3745, 0.6084, 0.749), (-0.4629, 0.0, 0.9258), (-0.6944, 0.1682, 0.749), (-0.6944, -0.1682, 0.749), (-0.1431, -0.4403, 0.9258), (-0.3745, -0.6084, 0.749), (-0.05464, -0.7124, 0.749), (0.3745, -0.2721, 0.9258), (0.4629, -0.5442, 0.749), (0.6606, -0.2721, 0.749), (0.8921, 0.4403, 0.2861), (0.8374, 0.6084, 0.0), (0.6944, 0.7124, 0.2861), (-0.1431, 0.9845, 0.2861), (-0.3199, 0.9845, -5.092e-07), (-0.4629, 0.8805, 0.2861), (-0.9805, 0.1682, 0.2861), (-1.035, -3.734e-07, 6.45e-07), (-0.9805, -0.1682, 0.2861), (-0.4629, -0.8805, 0.2861), (-0.3199, -0.9845, -8.148e-07), (-0.1431, -0.9845, 0.2861), (0.6944, -0.7124, 0.2861), (0.8374, -0.6084, -1.969e-06), (0.8921, -0.4403, 0.2861), (0.3199, 0.9845, -2.707e-14), (0.4629, 0.8805, -0.2861), (0.1431, 0.9845, -0.2861), (-0.8374, 0.6084, -8.12e-14), (-0.6944, 0.7124, -0.2861), (-0.8921, 0.4403, -0.2861), (-0.8374, -0.6084, 8.313e-14), (-0.8921, -0.4403, -0.2861), (-0.6944, -0.7124, -0.2861), (0.3199, -0.9845, 2.9e-14), (0.1431, -0.9845, -0.2861), (0.4629, -0.8805, -0.2861), (1.035, 0.0, 0.0), (0.9805, -0.1682, -0.2861), (0.9805, 0.1682, -0.2861), (0.3745, 0.6084, -0.749), (0.143, 0.4403, -0.9258), (0.05464, 0.7124, -0.749), (-0.4629, 0.5442, -0.749), (-0.3745, 0.2721, -0.9258), (-0.6606, 0.2721, -0.749), (-0.6606, -0.2721, -0.749), (-0.3745, -0.2721, -0.9258), (-0.4629, -0.5442, -0.749), (0.6944, 0.1682, -0.749), (0.6944, -0.1682, -0.749), (0.4629, -7.639e-07, -0.9258), (0.05464, -0.7124, -0.749), (0.1431, -0.4403, -0.9258), (0.3745, -0.6084, -0.749)], [], [(0, 15, 14), (1, 17, 23), (0, 14, 29), (0, 29, 35), (0, 35, 24), (1, 23, 44), (2, 20, 50), (3, 32, 56), (4, 38, 62), (5, 41, 68), (1, 44, 51), (2, 50, 57), (3, 56, 63), (4, 62, 69), (5, 68, 45), (6, 74, 89), (7, 77, 95), (8, 80, 98), (9, 83, 101), (10, 86, 90), (92, 99, 11), (91, 102, 92), (90, 103, 91), (92, 102, 99), (102, 100, 99), (91, 103, 102), (103, 104, 102), (102, 104, 100), (104, 101, 100), (90, 86, 103), (86, 85, 103), (103, 85, 104), (85, 84, 104), (104, 84, 101), (84, 9, 101), (99, 96, 11), (100, 105, 99), (101, 106, 100), (99, 105, 96), (105, 97, 96), (100, 106, 105), (106, 107, 105), (105, 107, 97), (107, 98, 97), (101, 83, 106), (83, 82, 106), (106, 82, 107), (82, 81, 107), (107, 81, 98), (81, 8, 98), (96, 93, 11), (97, 108, 96), (98, 109, 97), (96, 108, 93), (108, 94, 93), (97, 109, 108), (109, 110, 108), (108, 110, 94), (110, 95, 94), (98, 80, 109), (80, 79, 109), (109, 79, 110), (79, 78, 110), (110, 78, 95), (78, 7, 95), (93, 87, 11), (94, 111, 93), (95, 112, 94), (93, 111, 87), (111, 88, 87), (94, 112, 111), (112, 113, 111), (111, 113, 88), (113, 89, 88), (95, 77, 112), (77, 76, 112), (112, 76, 113), (76, 75, 113), (113, 75, 89), (75, 6, 89), (87, 92, 11), (88, 114, 87), (89, 115, 88), (87, 114, 92), (114, 91, 92), (88, 115, 114), (115, 116, 114), (114, 116, 91), (116, 90, 91), (89, 74, 115), (74, 73, 115), (115, 73, 116), (73, 72, 116), (116, 72, 90), (72, 10, 90), (47, 86, 10), (46, 117, 47), (45, 118, 46), (47, 117, 86), (117, 85, 86), (46, 118, 117), (118, 119, 117), (117, 119, 85), (119, 84, 85), (45, 68, 118), (68, 67, 118), (118, 67, 119), (67, 66, 119), (119, 66, 84), (66, 9, 84), (71, 83, 9), (70, 120, 71), (69, 121, 70), (71, 120, 83), (120, 82, 83), (70, 121, 120), (121, 122, 120), (120, 122, 82), (122, 81, 82), (69, 62, 121), (62, 61, 121), (121, 61, 122), (61, 60, 122), (122, 60, 81), (60, 8, 81), (65, 80, 8), (64, 123, 65), (63, 124, 64), (65, 123, 80), (123, 79, 80), (64, 124, 123), (124, 125, 123), (123, 125, 79), (125, 78, 79), (63, 56, 124), (56, 55, 124), (124, 55, 125), (55, 54, 125), (125, 54, 78), (54, 7, 78), (59, 77, 7), (58, 126, 59), (57, 127, 58), (59, 126, 77), (126, 76, 77), (58, 127, 126), (127, 128, 126), (126, 128, 76), (128, 75, 76), (57, 50, 127), (50, 49, 127), (127, 49, 128), (49, 48, 128), (128, 48, 75), (48, 6, 75), (53, 74, 6), (52, 129, 53), (51, 130, 52), (53, 129, 74), (129, 73, 74), (52, 130, 129), (130, 131, 129), (129, 131, 73), (131, 72, 73), (51, 44, 130), (44, 43, 130), (130, 43, 131), (43, 42, 131), (131, 42, 72), (42, 10, 72), (66, 71, 9), (67, 132, 66), (68, 133, 67), (66, 132, 71), (132, 70, 71), (67, 133, 132), (133, 134, 132), (132, 134, 70), (134, 69, 70), (68, 41, 133), (41, 40, 133), (133, 40, 134), (40, 39, 134), (134, 39, 69), (39, 4, 69), (60, 65, 8), (61, 135, 60), (62, 136, 61), (60, 135, 65), (135, 64, 65), (61, 136, 135), (136, 137, 135), (135, 137, 64), (137, 63, 64), (62, 38, 136), (38, 37, 136), (136, 37, 137), (37, 36, 137), (137, 36, 63), (36, 3, 63), (54, 59, 7), (55, 138, 54), (56, 139, 55), (54, 138, 59), (138, 58, 59), (55, 139, 138), (139, 140, 138), (138, 140, 58), (140, 57, 58), (56, 32, 139), (32, 31, 139), (139, 31, 140), (31, 30, 140), (140, 30, 57), (30, 2, 57), (48, 53, 6), (49, 141, 48), (50, 142, 49), (48, 141, 53), (141, 52, 53), (49, 142, 141), (142, 143, 141), (141, 143, 52), (143, 51, 52), (50, 20, 142), (20, 19, 142), (142, 19, 143), (19, 18, 143), (143, 18, 51), (18, 1, 51), (42, 47, 10), (43, 144, 42), (44, 145, 43), (42, 144, 47), (144, 46, 47), (43, 145, 144), (145, 146, 144), (144, 146, 46), (146, 45, 46), (44, 23, 145), (23, 22, 145), (145, 22, 146), (22, 21, 146), (146, 21, 45), (21, 5, 45), (26, 41, 5), (25, 147, 26), (24, 148, 25), (26, 147, 41), (147, 40, 41), (25, 148, 147), (148, 149, 147), (147, 149, 40), (149, 39, 40), (24, 35, 148), (35, 34, 148), (148, 34, 149), (34, 33, 149), (149, 33, 39), (33, 4, 39), (33, 38, 4), (34, 150, 33), (35, 151, 34), (33, 150, 38), (150, 37, 38), (34, 151, 150), (151, 152, 150), (150, 152, 37), (152, 36, 37), (35, 29, 151), (29, 28, 151), (151, 28, 152), (28, 27, 152), (152, 27, 36), (27, 3, 36), (27, 32, 3), (28, 153, 27), (29, 154, 28), (27, 153, 32), (153, 31, 32), (28, 154, 153), (154, 155, 153), (153, 155, 31), (155, 30, 31), (29, 14, 154), (14, 13, 154), (154, 13, 155), (13, 12, 155), (155, 12, 30), (12, 2, 30), (21, 26, 5), (22, 156, 21), (23, 157, 22), (21, 156, 26), (156, 25, 26), (22, 157, 156), (157, 158, 156), (156, 158, 25), (158, 24, 25), (23, 17, 157), (17, 16, 157), (157, 16, 158), (16, 15, 158), (158, 15, 24), (15, 0, 24), (12, 20, 2), (13, 159, 12), (14, 160, 13), (12, 159, 20), (159, 19, 20), (13, 160, 159), (160, 161, 159), (159, 161, 19), (161, 18, 19), (14, 15, 160), (15, 16, 160), (160, 16, 161), (16, 17, 161), (161, 17, 18), (17, 1, 18)])
me_shield.polygons.foreach_set('use_smooth', [True] * 320)
_uv = me_shield.uv_layers.new(name='UVMap')
_uv.uv.foreach_set('vector', [0.6144, 0.999, 0.6144, 0.9251, 0.5405, 0.999, 0.07592, 0.4605, 0.07592, 0.3866, 0.002002, 0.4605, 0.999, 0.6144, 0.9251, 0.6144, 0.999, 0.5405, 0.9241, 0.5395, 0.9241, 0.6134, 0.998, 0.5395, 0.5395, 0.9241, 0.6134, 0.9241, 0.5395, 0.998, 0.1528, 0.6144, 0.07893, 0.6144, 0.1528, 0.5405, 0.5375, 0.7682, 0.4635, 0.7682, 0.5375, 0.6943, 0.4605, 0.7682, 0.3866, 0.7682, 0.4605, 0.6943, 0.5375, 0.6913, 0.4635, 0.6913, 0.5375, 0.6174, 0.9221, 0.1528, 0.8482, 0.1528, 0.9221, 0.07893, 0.999, 0.5375, 0.9251, 0.5375, 0.999, 0.4635, 0.5375, 0.999, 0.4635, 0.999, 0.5375, 0.9251, 0.5375, 0.6144, 0.5375, 0.5405, 0.4635, 0.6144, 0.4625, 0.9241, 0.4625, 0.998, 0.5365, 0.9241, 0.9241, 0.4625, 0.9241, 0.5365, 0.998, 0.4625, 0.4605, 0.999, 0.4605, 0.9251, 0.3866, 0.999, 0.07592, 0.07592, 0.002002, 0.07592, 0.07592, 0.002002, 0.999, 0.3836, 0.9251, 0.3836, 0.999, 0.3097, 0.9221, 0.8452, 0.8482, 0.8452, 0.9221, 0.7712, 0.5375, 0.2298, 0.4635, 0.2298, 0.5375, 0.1558, 0.7682, 0.8482, 0.6943, 0.9221, 0.7682, 0.9221, 0.9221, 0.5405, 0.8482, 0.6144, 0.9221, 0.6144, 0.07592, 0.5375, 0.002002, 0.5375, 0.07592, 0.4635, 0.4635, 0.4605, 0.5375, 0.4605, 0.5375, 0.3866, 0.8482, 0.7682, 0.9221, 0.6943, 0.9221, 0.7682, 0.5375, 0.07592, 0.4635, 0.07592, 0.5375, 0.002002, 0.5375, 0.8482, 0.4635, 0.9221, 0.5375, 0.9221, 0.5405, 0.9221, 0.6144, 0.8482, 0.6144, 0.9221, 0.07893, 0.5375, 0.1528, 0.5375, 0.1528, 0.4635, 0.8482, 0.4605, 0.9221, 0.3866, 0.9221, 0.4605, 0.4605, 0.9221, 0.4605, 0.8482, 0.3866, 0.9221, 0.1558, 0.9221, 0.2298, 0.9221, 0.2298, 0.8482, 0.3836, 0.8482, 0.3836, 0.9221, 0.3097, 0.9221, 0.9221, 0.5375, 0.8482, 0.5375, 0.9221, 0.4635, 0.3856, 0.998, 0.3856, 0.9241, 0.4595, 0.9241, 0.3097, 0.999, 0.3836, 0.9251, 0.3836, 0.999, 0.999, 0.1558, 0.9251, 0.2298, 0.999, 0.2298, 0.2298, 0.5375, 0.1558, 0.5375, 0.2298, 0.4635, 0.2298, 0.9251, 0.2298, 0.999, 0.1558, 0.999, 0.2328, 0.999, 0.3067, 0.9251, 0.3067, 0.999, 0.999, 0.1528, 0.999, 0.07893, 0.9251, 0.1528, 0.2298, 0.2298, 0.1558, 0.2298, 0.2298, 0.1558, 0.07893, 0.999, 0.1528, 0.9251, 0.1528, 0.999, 0.2328, 0.5375, 0.3067, 0.5375, 0.3067, 0.4635, 0.7712, 0.9221, 0.8452, 0.8482, 0.8452, 0.9221, 0.2298, 0.4605, 0.2298, 0.3866, 0.1558, 0.4605, 0.9221, 0.8482, 0.9221, 0.9221, 0.8482, 0.9221, 0.6913, 0.8482, 0.6913, 0.9221, 0.6174, 0.9221, 0.4605, 0.3067, 0.4605, 0.2328, 0.3866, 0.3067, 0.5405, 0.1528, 0.6144, 0.1528, 0.6144, 0.07893, 0.3067, 0.2328, 0.2328, 0.3067, 0.3067, 0.3067, 0.3836, 0.002002, 0.3097, 0.07592, 0.3836, 0.07592, 0.3836, 0.5375, 0.3097, 0.5375, 0.3836, 0.4635, 0.07592, 0.3097, 0.07592, 0.3836, 0.002002, 0.3836, 0.3097, 0.2298, 0.3836, 0.1558, 0.3836, 0.2298, 0.3836, 0.1528, 0.3836, 0.07893, 0.3097, 0.1528, 0.2328, 0.3836, 0.3067, 0.3836, 0.3067, 0.3097, 0.3097, 0.3067, 0.3836, 0.2328, 0.3836, 0.3067, 0.9251, 0.3067, 0.999, 0.3067, 0.999, 0.2328, 0.8482, 0.6913, 0.9221, 0.6174, 0.9221, 0.6913, 0.999, 0.4605, 0.999, 0.3866, 0.9251, 0.4605, 0.3836, 0.3097, 0.3836, 0.3836, 0.3097, 0.3836, 0.9241, 0.4595, 0.9241, 0.3856, 0.998, 0.3856, 0.999, 0.07592, 0.999, 0.002002, 0.9251, 0.07592, 0.998, 0.3087, 0.9241, 0.3087, 0.9241, 0.3826, 0.3087, 0.998, 0.3826, 0.9241, 0.3087, 0.9241, 0.2318, 0.998, 0.3057, 0.9241, 0.2318, 0.9241, 0.9241, 0.2318, 0.998, 0.2318, 0.9241, 0.3057, 0.2288, 0.9241, 0.1548, 0.9241, 0.1548, 0.998, 0.998, 0.1548, 0.9241, 0.2288, 0.9241, 0.1548, 0.07792, 0.9241, 0.07792, 0.998, 0.1518, 0.9241, 0.002002, 0.6144, 0.07592, 0.6144, 0.07592, 0.5405, 0.998, 0.07792, 0.9241, 0.1518, 0.9241, 0.07792, 0.002002, 0.999, 0.07592, 0.999, 0.07592, 0.9251, 0.998, 0.001001, 0.9241, 0.07492, 0.9241, 0.001001, 0.001001, 0.9241, 0.001001, 0.998, 0.07492, 0.9241, 0.9211, 0.8472, 0.8472, 0.8472, 0.8472, 0.9211, 0.6144, 0.002002, 0.6144, 0.07592, 0.5405, 0.07592, 0.7702, 0.8472, 0.7702, 0.9211, 0.8442, 0.8472, 0.9211, 0.7702, 0.8472, 0.7702, 0.8472, 0.8442, 0.7672, 0.8472, 0.6933, 0.9211, 0.6933, 0.8472, 0.8472, 0.7672, 0.9211, 0.6933, 0.8472, 0.6933, 0.6164, 0.8472, 0.6903, 0.8472, 0.6164, 0.9211, 0.8472, 0.6903, 0.8472, 0.6164, 0.9211, 0.6164, 0.9211, 0.5395, 0.8472, 0.6134, 0.8472, 0.5395, 0.5395, 0.8472, 0.5395, 0.9211, 0.6134, 0.8472, 0.5365, 0.8472, 0.4625, 0.9211, 0.4625, 0.8472, 0.5375, 0.3097, 0.4635, 0.3836, 0.5375, 0.3836, 0.3866, 0.5375, 0.4605, 0.5375, 0.4605, 0.4635, 0.8472, 0.5365, 0.9211, 0.4625, 0.8472, 0.4625, 0.7682, 0.6144, 0.7682, 0.5405, 0.6943, 0.6144, 0.9221, 0.3097, 0.9221, 0.3836, 0.8482, 0.3836, 0.3856, 0.9211, 0.3856, 0.8472, 0.4595, 0.8472, 0.8472, 0.3856, 0.8472, 0.4595, 0.9211, 0.3856, 0.4635, 0.3067, 0.5375, 0.3067, 0.5375, 0.2328, 0.7682, 0.4635, 0.6943, 0.5375, 0.7682, 0.5375, 0.3087, 0.9211, 0.3826, 0.8472, 0.3087, 0.8472, 0.9221, 0.3067, 0.8482, 0.3067, 0.9221, 0.2328, 0.07893, 0.4605, 0.1528, 0.4605, 0.1528, 0.3866, 0.8482, 0.2298, 0.9221, 0.1558, 0.9221, 0.2298, 0.8452, 0.5375, 0.7712, 0.5375, 0.8452, 0.4635, 0.8452, 0.002002, 0.7712, 0.07592, 0.8452, 0.07592, 0.6144, 0.6943, 0.5405, 0.7682, 0.6144, 0.7682, 0.6943, 0.6913, 0.7682, 0.6913, 0.7682, 0.6174, 0.7712, 0.6144, 0.8452, 0.5405, 0.8452, 0.6144, 0.3067, 0.9221, 0.3067, 0.8482, 0.2328, 0.9221, 0.9211, 0.3087, 0.8472, 0.3087, 0.8472, 0.3826, 0.2318, 0.9211, 0.2318, 0.8472, 0.3057, 0.8472, 0.2298, 0.8452, 0.1558, 0.8452, 0.2298, 0.7712, 0.8452, 0.2328, 0.8452, 0.3067, 0.7712, 0.3067, 0.3067, 0.7712, 0.2328, 0.8452, 0.3067, 0.8452, 0.8452, 0.3097, 0.7712, 0.3836, 0.8452, 0.3836, 0.8472, 0.2318, 0.9211, 0.2318, 0.8472, 0.3057, 0.3097, 0.8452, 0.3836, 0.8452, 0.3836, 0.7712, 0.9211, 0.1548, 0.8472, 0.2288, 0.8472, 0.1548, 0.8452, 0.4605, 0.7712, 0.4605, 0.8452, 0.3866, 0.5375, 0.7712, 0.4635, 0.8452, 0.5375, 0.8452, 0.1548, 0.9211, 0.2288, 0.8472, 0.1548, 0.8472, 0.5405, 0.8452, 0.6144, 0.8452, 0.6144, 0.7712, 0.4605, 0.7712, 0.3866, 0.8452, 0.4605, 0.8452, 0.8452, 0.6913, 0.8452, 0.6174, 0.7712, 0.6913, 0.7712, 0.1528, 0.8452, 0.1528, 0.8452, 0.07893, 0.6913, 0.7712, 0.6913, 0.8452, 0.6174, 0.8452, 0.6913, 0.7682, 0.6174, 0.7682, 0.6913, 0.6943, 0.8472, 0.1518, 0.8472, 0.07792, 0.9211, 0.07792, 0.8452, 0.6943, 0.7712, 0.7682, 0.8452, 0.7682, 0.8452, 0.7712, 0.7712, 0.8452, 0.8452, 0.8452, 0.9221, 0.07592, 0.8482, 0.07592, 0.9221, 0.002002, 0.6943, 0.8452, 0.7682, 0.8452, 0.7682, 0.7712, 0.07893, 0.9221, 0.1528, 0.8482, 0.1528, 0.9221, 0.07592, 0.9221, 0.002002, 0.9221, 0.07592, 0.8482, 0.3836, 0.5405, 0.3097, 0.6144, 0.3836, 0.6144, 0.3067, 0.5405, 0.2328, 0.6144, 0.3067, 0.6144, 0.1518, 0.8472, 0.07792, 0.8472, 0.07792, 0.9211, 0.6144, 0.3866, 0.5405, 0.4605, 0.6144, 0.4605, 0.8472, 0.001001, 0.8472, 0.07492, 0.9211, 0.001001, 0.07492, 0.8472, 0.001001, 0.8472, 0.001001, 0.9211, 0.7702, 0.8442, 0.7702, 0.7702, 0.8442, 0.7702, 0.6933, 0.7702, 0.7672, 0.7702, 0.6933, 0.8442, 0.7702, 0.7672, 0.7702, 0.6933, 0.8442, 0.6933, 0.6144, 0.4635, 0.5405, 0.5375, 0.6144, 0.5375, 0.6164, 0.8442, 0.6903, 0.7702, 0.6164, 0.7702, 0.7702, 0.6164, 0.8442, 0.6164, 0.7702, 0.6903, 0.8442, 0.5395, 0.7702, 0.5395, 0.7702, 0.6134, 0.6134, 0.7702, 0.5395, 0.8442, 0.5395, 0.7702, 0.7702, 0.4625, 0.8442, 0.4625, 0.7702, 0.5365, 0.4625, 0.8442, 0.4625, 0.7702, 0.5365, 0.7702, 0.002002, 0.8452, 0.07592, 0.7712, 0.07592, 0.8452, 0.6943, 0.7682, 0.7682, 0.7682, 0.7682, 0.6943, 0.4595, 0.7702, 0.3856, 0.8442, 0.3856, 0.7702, 0.1528, 0.8452, 0.1528, 0.7712, 0.07893, 0.8452, 0.8442, 0.3856, 0.7702, 0.3856, 0.7702, 0.4595, 0.7702, 0.3826, 0.7702, 0.3087, 0.8442, 0.3087, 0.3087, 0.7702, 0.3826, 0.7702, 0.3087, 0.8442, 0.2318, 0.8442, 0.2318, 0.7702, 0.3057, 0.7702, 0.7702, 0.3057, 0.8442, 0.2318, 0.7702, 0.2318, 0.8452, 0.1558, 0.7712, 0.2298, 0.8452, 0.2298, 0.7702, 0.1548, 0.8442, 0.1548, 0.7702, 0.2288, 0.2288, 0.7702, 0.1548, 0.7702, 0.1548, 0.8442, 0.1518, 0.7702, 0.07792, 0.8442, 0.07792, 0.7702, 0.7702, 0.07792, 0.8442, 0.07792, 0.7702, 0.1518, 0.7702, 0.07492, 0.7702, 0.001001, 0.8442, 0.001001, 0.07492, 0.7702, 0.001001, 0.8442, 0.001001, 0.7702, 0.7672, 0.6933, 0.6933, 0.6933, 0.6933, 0.7672, 0.6903, 0.6933, 0.6164, 0.7672, 0.6164, 0.6933, 0.6933, 0.6164, 0.6933, 0.6903, 0.7672, 0.6164, 0.6134, 0.6933, 0.5395, 0.6933, 0.5395, 0.7672, 0.6933, 0.6134, 0.6933, 0.5395, 0.7672, 0.5395, 0.5375, 0.5375, 0.4635, 0.5375, 0.5375, 0.4635, 0.6933, 0.5365, 0.6933, 0.4625, 0.7672, 0.4625, 0.6913, 0.4635, 0.6174, 0.5375, 0.6913, 0.5375, 0.3836, 0.6174, 0.3097, 0.6913, 0.3836, 0.6913, 0.6913, 0.2298, 0.6174, 0.2298, 0.6913, 0.1558, 0.6174, 0.3836, 0.6913, 0.3836, 0.6913, 0.3097, 0.3866, 0.6913, 0.4605, 0.6174, 0.4605, 0.6913, 0.2298, 0.6913, 0.2298, 0.6174, 0.1558, 0.6913, 0.6174, 0.3067, 0.6913, 0.3067, 0.6913, 0.2328, 0.2328, 0.6913, 0.3067, 0.6174, 0.3067, 0.6913, 0.6174, 0.4605, 0.6913, 0.4605, 0.6913, 0.3866, 0.5405, 0.6144, 0.6144, 0.5405, 0.6144, 0.6144, 0.6913, 0.07592, 0.6913, 0.002002, 0.6174, 0.07592, 0.002002, 0.6913, 0.07592, 0.6913, 0.07592, 0.6174, 0.6913, 0.07893, 0.6913, 0.1528, 0.6174, 0.1528, 0.1528, 0.6913, 0.1528, 0.6174, 0.07893, 0.6913, 0.5365, 0.6933, 0.4625, 0.6933, 0.4625, 0.7672, 0.7682, 0.3866, 0.6943, 0.4605, 0.7682, 0.4605, 0.3067, 0.6943, 0.2328, 0.7682, 0.3067, 0.7682, 0.7682, 0.1528, 0.6943, 0.1528, 0.7682, 0.07893, 0.6943, 0.3067, 0.7682, 0.3067, 0.7682, 0.2328, 0.3097, 0.7682, 0.3836, 0.6943, 0.3836, 0.7682, 0.1528, 0.7682, 0.1528, 0.6943, 0.07893, 0.7682, 0.1558, 0.7682, 0.2298, 0.7682, 0.2298, 0.6943, 0.6943, 0.2298, 0.7682, 0.1558, 0.7682, 0.2298, 0.6943, 0.3836, 0.7682, 0.3836, 0.7682, 0.3097, 0.6174, 0.6144, 0.6913, 0.5405, 0.6913, 0.6144, 0.6144, 0.6913, 0.6144, 0.6174, 0.5405, 0.6913, 0.6913, 0.6174, 0.6913, 0.6913, 0.6174, 0.6913, 0.7682, 0.002002, 0.7682, 0.07592, 0.6943, 0.07592, 0.07592, 0.7682, 0.002002, 0.7682, 0.07592, 0.6943, 0.4595, 0.6933, 0.3856, 0.6933, 0.3856, 0.7672, 0.7672, 0.3856, 0.6933, 0.4595, 0.6933, 0.3856, 0.3087, 0.7672, 0.3826, 0.6933, 0.3087, 0.6933, 0.6933, 0.3087, 0.7672, 0.3087, 0.6933, 0.3826, 0.6933, 0.3057, 0.6933, 0.2318, 0.7672, 0.2318, 0.3057, 0.6933, 0.2318, 0.7672, 0.2318, 0.6933, 0.6933, 0.1548, 0.6933, 0.2288, 0.7672, 0.1548, 0.1548, 0.6933, 0.2288, 0.6933, 0.1548, 0.7672, 0.1518, 0.6933, 0.07792, 0.7672, 0.07792, 0.6933, 0.7672, 0.07792, 0.6933, 0.07792, 0.6933, 0.1518, 0.001001, 0.7672, 0.07492, 0.6933, 0.001001, 0.6933, 0.6933, 0.001001, 0.6933, 0.07492, 0.7672, 0.001001, 0.6903, 0.6164, 0.6164, 0.6164, 0.6164, 0.6903, 0.5395, 0.6903, 0.5395, 0.6164, 0.6134, 0.6164, 0.6164, 0.5395, 0.6164, 0.6134, 0.6903, 0.5395, 0.5365, 0.6164, 0.4625, 0.6164, 0.4625, 0.6903, 0.6903, 0.4625, 0.6164, 0.5365, 0.6164, 0.4625, 0.3856, 0.6903, 0.4595, 0.6164, 0.3856, 0.6164, 0.6164, 0.3856, 0.6903, 0.3856, 0.6164, 0.4595, 0.6164, 0.3826, 0.6164, 0.3087, 0.6903, 0.3087, 0.3826, 0.6164, 0.3087, 0.6903, 0.3087, 0.6164, 0.2318, 0.6164, 0.2318, 0.6903, 0.3057, 0.6164, 0.6164, 0.2318, 0.6903, 0.2318, 0.6164, 0.3057, 0.2288, 0.6164, 0.1548, 0.6903, 0.1548, 0.6164, 0.6903, 0.1548, 0.6164, 0.1548, 0.6164, 0.2288, 0.1518, 0.6164, 0.07792, 0.6903, 0.07792, 0.6164, 0.6164, 0.07792, 0.6164, 0.1518, 0.6903, 0.07792, 0.001001, 0.6903, 0.001001, 0.6164, 0.07492, 0.6164, 0.6164, 0.07492, 0.6164, 0.001001, 0.6903, 0.001001, 0.5395, 0.5395, 0.5395, 0.6134, 0.6134, 0.5395, 0.6134, 0.4625, 0.5395, 0.4625, 0.5395, 0.5365, 0.4625, 0.6134, 0.5365, 0.5395, 0.4625, 0.5395, 0.4605, 0.5405, 0.3866, 0.6144, 0.4605, 0.6144, 0.6144, 0.3067, 0.5405, 0.3067, 0.6144, 0.2328, 0.5395, 0.4595, 0.5395, 0.3856, 0.6134, 0.3856, 0.4595, 0.5395, 0.3856, 0.6134, 0.3856, 0.5395, 0.6144, 0.3836, 0.6144, 0.3097, 0.5405, 0.3836, 0.3826, 0.5395, 0.3087, 0.5395, 0.3087, 0.6134, 0.6134, 0.3087, 0.5395, 0.3826, 0.5395, 0.3087, 0.6134, 0.2318, 0.5395, 0.2318, 0.5395, 0.3057, 0.5405, 0.2298, 0.6144, 0.1558, 0.6144, 0.2298, 0.2298, 0.6144, 0.2298, 0.5405, 0.1558, 0.6144, 0.3057, 0.5395, 0.2318, 0.5395, 0.2318, 0.6134, 0.1548, 0.6134, 0.1548, 0.5395, 0.2288, 0.5395, 0.5395, 0.1548, 0.5395, 0.2288, 0.6134, 0.1548, 0.1518, 0.5395, 0.07792, 0.5395, 0.07792, 0.6134, 0.5395, 0.1518, 0.6134, 0.07792, 0.5395, 0.07792, 0.2298, 0.07893, 0.1558, 0.1528, 0.2298, 0.1528, 0.3067, 0.1528, 0.2328, 0.1528, 0.3067, 0.07893, 0.07893, 0.3067, 0.1528, 0.3067, 0.1528, 0.2328, 0.2328, 0.07592, 0.3067, 0.002002, 0.3067, 0.07592, 0.07592, 0.3067, 0.002002, 0.3067, 0.07592, 0.2328, 0.001001, 0.5395, 0.001001, 0.6134, 0.07492, 0.5395, 0.07893, 0.2298, 0.1528, 0.1558, 0.1528, 0.2298, 0.1558, 0.3067, 0.2298, 0.3067, 0.2298, 0.2328, 0.2298, 0.002002, 0.1558, 0.07592, 0.2298, 0.07592, 0.07592, 0.2298, 0.07592, 0.1558, 0.002002, 0.2298, 0.07893, 0.1528, 0.1528, 0.1528, 0.1528, 0.07893, 0.1528, 0.002002, 0.1528, 0.07592, 0.07893, 0.07592, 0.07592, 0.1528, 0.002002, 0.1528, 0.07592, 0.07893, 0.3067, 0.1558, 0.3067, 0.2298, 0.2328, 0.2298, 0.3866, 0.1528, 0.4605, 0.07893, 0.4605, 0.1528, 0.5395, 0.07492, 0.6134, 0.001001, 0.5395, 0.001001, 0.3067, 0.4605, 0.2328, 0.4605, 0.3067, 0.3866, 0.4625, 0.5365, 0.4625, 0.4625, 0.5365, 0.4625, 0.3097, 0.4605, 0.3836, 0.3866, 0.3836, 0.4605, 0.4605, 0.2298, 0.3866, 0.2298, 0.4605, 0.1558, 0.3866, 0.4605, 0.4605, 0.3866, 0.4605, 0.4605, 0.4605, 0.3097, 0.3866, 0.3836, 0.4605, 0.3836, 0.4595, 0.4625, 0.3856, 0.4625, 0.3856, 0.5365, 0.4625, 0.4595, 0.5365, 0.3856, 0.4625, 0.3856, 0.3087, 0.4625, 0.3087, 0.5365, 0.3826, 0.4625, 0.4625, 0.3826, 0.4625, 0.3087, 0.5365, 0.3087, 0.2318, 0.5365, 0.2318, 0.4625, 0.3057, 0.4625, 0.5375, 0.1528, 0.4635, 0.1528, 0.5375, 0.07893, 0.4625, 0.3057, 0.4625, 0.2318, 0.5365, 0.2318, 0.4625, 0.2288, 0.5365, 0.1548, 0.4625, 0.1548, 0.1548, 0.5365, 0.2288, 0.4625, 0.1548, 0.4625, 0.07792, 0.4625, 0.1518, 0.4625, 0.07792, 0.5365, 0.5365, 0.07792, 0.4625, 0.07792, 0.4625, 0.1518, 0.07492, 0.4625, 0.001001, 0.5365, 0.001001, 0.4625, 0.4625, 0.001001, 0.4625, 0.07492, 0.5365, 0.001001, 0.3856, 0.3856, 0.4595, 0.3856, 0.3856, 0.4595, 0.4595, 0.3087, 0.3856, 0.3826, 0.3856, 0.3087, 0.3826, 0.3856, 0.3087, 0.3856, 0.3087, 0.4595, 0.4595, 0.2318, 0.3856, 0.3057, 0.3856, 0.2318, 0.2318, 0.3856, 0.2318, 0.4595, 0.3057, 0.3856, 0.4595, 0.1548, 0.3856, 0.1548, 0.3856, 0.2288, 0.1548, 0.4595, 0.1548, 0.3856, 0.2288, 0.3856, 0.07792, 0.3856, 0.07792, 0.4595, 0.1518, 0.3856, 0.4595, 0.07792, 0.3856, 0.07792, 0.3856, 0.1518, 0.07492, 0.3856, 0.001001, 0.4595, 0.001001, 0.3856, 0.4605, 0.002002, 0.3866, 0.07592, 0.4605, 0.07592, 0.3856, 0.001001, 0.4595, 0.001001, 0.3856, 0.07492, 0.2298, 0.3097, 0.2298, 0.3836, 0.1558, 0.3836, 0.07893, 0.3836, 0.1528, 0.3097, 0.1528, 0.3836, 0.3087, 0.3087, 0.3826, 0.3087, 0.3087, 0.3826, 0.3057, 0.3087, 0.2318, 0.3826, 0.2318, 0.3087, 0.3087, 0.3057, 0.3826, 0.2318, 0.3087, 0.2318, 0.3826, 0.1548, 0.3087, 0.1548, 0.3087, 0.2288, 0.1548, 0.3826, 0.2288, 0.3087, 0.1548, 0.3087, 0.07792, 0.3087, 0.07792, 0.3826, 0.1518, 0.3087, 0.3087, 0.1518, 0.3087, 0.07792, 0.3826, 0.07792, 0.3087, 0.07492, 0.3087, 0.001001, 0.3826, 0.001001, 0.001001, 0.3087, 0.07492, 0.3087, 0.001001, 0.3826, 0.3057, 0.2318, 0.2318, 0.2318, 0.2318, 0.3057, 0.2318, 0.2288, 0.3057, 0.1548, 0.2318, 0.1548, 0.1548, 0.3057, 0.2288, 0.2318, 0.1548, 0.2318, 0.2318, 0.07792, 0.3057, 0.07792, 0.2318, 0.1518, 0.1518, 0.2318, 0.07792, 0.2318, 0.07792, 0.3057, 0.3057, 0.001001, 0.2318, 0.07492, 0.2318, 0.001001, 0.001001, 0.2318, 0.07492, 0.2318, 0.001001, 0.3057, 0.2288, 0.1548, 0.1548, 0.2288, 0.1548, 0.1548, 0.07792, 0.2288, 0.1518, 0.1548, 0.07792, 0.1548, 0.2288, 0.07792, 0.1548, 0.07792, 0.1548, 0.1518, 0.1548, 0.07492, 0.2288, 0.001001, 0.1548, 0.001001, 0.001001, 0.1548, 0.001001, 0.2288, 0.07492, 0.1548, 0.1518, 0.07792, 0.07792, 0.07792, 0.07792, 0.1518, 0.07792, 0.07492, 0.07792, 0.001001, 0.1518, 0.001001, 0.001001, 0.07792, 0.07492, 0.07792, 0.001001, 0.1518, 0.001001, 0.07492, 0.001001, 0.001001, 0.07492, 0.001001])
me_shield.materials.append(mat_shield)
me_shield.use_remesh_preserve_volume = False
me_shield.use_remesh_preserve_attributes = False
me_shield.use_mirror_vertex_groups = False
me_shield.update()

# ---- objects
ob_empty = bpy.data.objects.new('Empty', None)
ob_bulb = bpy.data.objects.new('bulb', me_bulb)
ob_body = bpy.data.objects.new('body', me_body)
ob_cannon = bpy.data.objects.new('cannon', me_cannon)
ob_ball = bpy.data.objects.new('ball', me_ball)
ob_shield = bpy.data.objects.new('shield', me_shield)

# ---- transforms, parenting, visibility, modifiers, constraints
ob_empty.location = (0.0, 0.0, 0.0)
ob_empty.rotation_euler = (0.0, -0.0, -0.7854)
ob_empty.empty_image_offset = (0.0, 0.0)
ob_empty.lineart.crease_threshold = 0.0
ob_bulb.location = (0.0, 0.0, 0.0)
ob_bulb.lineart.crease_threshold = 0.0
_m = ob_bulb.modifiers.new('Array', 'ARRAY')
_m.count = 8
_m.constant_offset_displace = (0.0, 0.0, 0.0)
_m.use_relative_offset = False
_m.relative_offset_displace = (0.0, 0.0, 0.0)
_m.use_object_offset = True
_m.offset_object = ob_empty
ob_body.location = (0.0, 0.0, 0.0)
ob_body.lineart.crease_threshold = 0.0
_m = ob_body.modifiers.new('EdgeSplit', 'EDGE_SPLIT')
ob_cannon.location = (0.0, 0.0, 0.0)
ob_cannon.lineart.crease_threshold = 0.0
_m = ob_cannon.modifiers.new('EdgeSplit', 'EDGE_SPLIT')
ob_ball.location = (0.0, 0.0, 0.0)
ob_ball.lineart.crease_threshold = 0.0
ob_shield.location = (0.0, 0.0, 0.0)
ob_shield.lineart.crease_threshold = 0.0

# ---- collection membership
col_collection_1.objects.link(ob_empty)
col_collection_1.objects.link(ob_bulb)
col_collection_1.objects.link(ob_body)
col_collection_2.objects.link(ob_cannon)
col_collection_3.objects.link(ob_ball)
col_collection_4.objects.link(ob_shield)

# ---- scene / render settings (as saved in the file)
scene.frame_start = 1; scene.frame_end = 250; scene.frame_set(1)
scene.render.engine = 'BLENDER_EEVEE_NEXT'
scene.render.resolution_percentage = 50
scene.render.dither_intensity = 0.0
scene.cycles.use_denoising = False
scene.cycles.samples = 128
scene.cycles.sampling_pattern = 'TABULATED_SOBOL'
scene.cycles.use_adaptive_sampling = False
scene.cycles.use_light_tree = False
scene.cycles.blur_glossy = 0.0
scene.cycles.sample_clamp_indirect = 0.0
scene.view_settings.view_transform = 'Standard'
bpy.context.view_layer.update()

# ---- added for rendering (the .blend has no active camera and no usable light): camera, sun
cam_auto = bpy.data.cameras.new('AutoCamera')
cam_auto.lens = 50.0
cam_auto.sensor_width = 36.0
cam_auto.clip_end = 1000.0
ob_auto_camera = bpy.data.objects.new('AutoCamera', cam_auto)
scene.collection.objects.link(ob_auto_camera)
ob_auto_camera.location = (3.59721, -4.07267, 2.87777)
ob_auto_camera.rotation_euler = (1.09748, -7.21219e-08, 0.694738)
scene.camera = ob_auto_camera
light_auto_sun = bpy.data.lights.new('AutoSun', 'SUN')
light_auto_sun.energy = 3.0
light_auto_sun.angle = 0.0523599
ob_auto_sun = bpy.data.objects.new('AutoSun', light_auto_sun)
scene.collection.objects.link(ob_auto_sun)
ob_auto_sun.rotation_euler = (0.872665, 0.174533, 0.523599)
bpy.context.view_layer.update()
